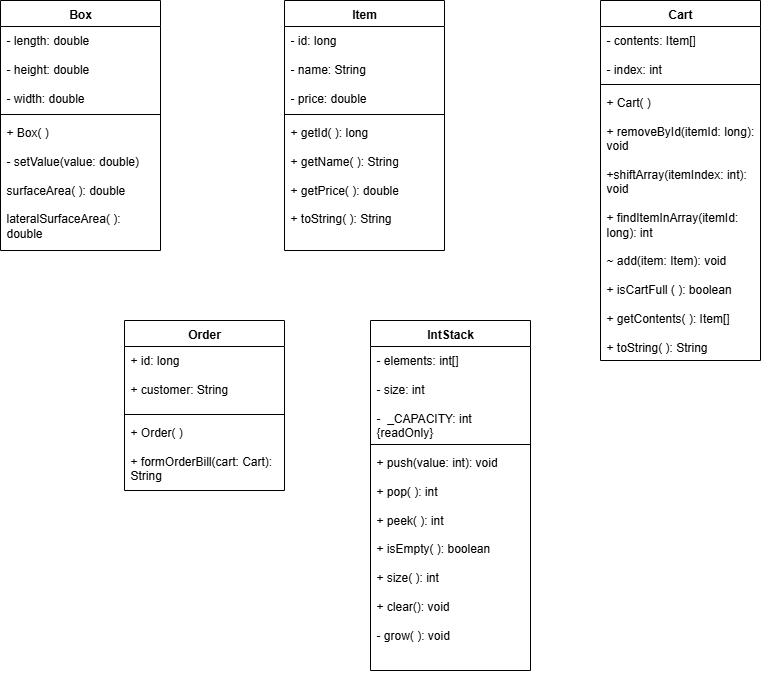

The diagram above was exported from draw.io. Its source (the exported page's mxGraphModel, read from the mxfile embedded in the PNG):
<mxGraphModel dx="1042" dy="579" grid="1" gridSize="10" guides="1" tooltips="1" connect="1" arrows="1" fold="1" page="1" pageScale="1" pageWidth="827" pageHeight="1169" math="0" shadow="0">
  <root>
    <mxCell id="0" />
    <mxCell id="1" parent="0" />
    <mxCell id="GIyB9r05w-rJm3pZfRsN-1" value="Box" style="swimlane;fontStyle=1;align=center;verticalAlign=top;childLayout=stackLayout;horizontal=1;startSize=26;horizontalStack=0;resizeParent=1;resizeParentMax=0;resizeLast=0;collapsible=1;marginBottom=0;whiteSpace=wrap;html=1;" vertex="1" parent="1">
      <mxGeometry x="50" y="60" width="160" height="250" as="geometry" />
    </mxCell>
    <mxCell id="GIyB9r05w-rJm3pZfRsN-2" value="- length: double&lt;div&gt;&lt;br&gt;&lt;/div&gt;&lt;div&gt;- height: double&lt;/div&gt;&lt;div&gt;&lt;br&gt;&lt;/div&gt;&lt;div&gt;- width: double&lt;/div&gt;" style="text;strokeColor=none;fillColor=none;align=left;verticalAlign=top;spacingLeft=4;spacingRight=4;overflow=hidden;rotatable=0;points=[[0,0.5],[1,0.5]];portConstraint=eastwest;whiteSpace=wrap;html=1;" vertex="1" parent="GIyB9r05w-rJm3pZfRsN-1">
      <mxGeometry y="26" width="160" height="84" as="geometry" />
    </mxCell>
    <mxCell id="GIyB9r05w-rJm3pZfRsN-3" value="" style="line;strokeWidth=1;fillColor=none;align=left;verticalAlign=middle;spacingTop=-1;spacingLeft=3;spacingRight=3;rotatable=0;labelPosition=right;points=[];portConstraint=eastwest;strokeColor=inherit;" vertex="1" parent="GIyB9r05w-rJm3pZfRsN-1">
      <mxGeometry y="110" width="160" height="8" as="geometry" />
    </mxCell>
    <mxCell id="GIyB9r05w-rJm3pZfRsN-4" value="&lt;div&gt;+ Box( )&lt;/div&gt;&lt;div&gt;&lt;br&gt;&lt;/div&gt;- setValue(value: double)&lt;br&gt;&lt;br&gt;surfaceArea( ): double&lt;div&gt;&lt;br&gt;&lt;/div&gt;&lt;div&gt;lateralSurfaceArea( ): double&lt;/div&gt;&lt;div&gt;&lt;br&gt;&lt;/div&gt;&lt;div&gt;volume( ): double&lt;/div&gt;" style="text;strokeColor=none;fillColor=none;align=left;verticalAlign=top;spacingLeft=4;spacingRight=4;overflow=hidden;rotatable=0;points=[[0,0.5],[1,0.5]];portConstraint=eastwest;whiteSpace=wrap;html=1;" vertex="1" parent="GIyB9r05w-rJm3pZfRsN-1">
      <mxGeometry y="118" width="160" height="132" as="geometry" />
    </mxCell>
    <mxCell id="GIyB9r05w-rJm3pZfRsN-9" value="Item" style="swimlane;fontStyle=1;align=center;verticalAlign=top;childLayout=stackLayout;horizontal=1;startSize=26;horizontalStack=0;resizeParent=1;resizeParentMax=0;resizeLast=0;collapsible=1;marginBottom=0;whiteSpace=wrap;html=1;" vertex="1" parent="1">
      <mxGeometry x="334" y="60" width="160" height="250" as="geometry" />
    </mxCell>
    <mxCell id="GIyB9r05w-rJm3pZfRsN-10" value="- id: long&lt;div&gt;&lt;br&gt;&lt;/div&gt;&lt;div&gt;- name: String&lt;/div&gt;&lt;div&gt;&lt;br&gt;&lt;/div&gt;&lt;div&gt;- price: double&lt;/div&gt;" style="text;strokeColor=none;fillColor=none;align=left;verticalAlign=top;spacingLeft=4;spacingRight=4;overflow=hidden;rotatable=0;points=[[0,0.5],[1,0.5]];portConstraint=eastwest;whiteSpace=wrap;html=1;" vertex="1" parent="GIyB9r05w-rJm3pZfRsN-9">
      <mxGeometry y="26" width="160" height="84" as="geometry" />
    </mxCell>
    <mxCell id="GIyB9r05w-rJm3pZfRsN-11" value="" style="line;strokeWidth=1;fillColor=none;align=left;verticalAlign=middle;spacingTop=-1;spacingLeft=3;spacingRight=3;rotatable=0;labelPosition=right;points=[];portConstraint=eastwest;strokeColor=inherit;" vertex="1" parent="GIyB9r05w-rJm3pZfRsN-9">
      <mxGeometry y="110" width="160" height="8" as="geometry" />
    </mxCell>
    <mxCell id="GIyB9r05w-rJm3pZfRsN-12" value="+ getId( ): long&lt;div&gt;&lt;br&gt;&lt;/div&gt;&lt;div&gt;+ getName( ): String&lt;/div&gt;&lt;div&gt;&lt;br&gt;&lt;/div&gt;&lt;div&gt;+ getPrice( ): double&lt;/div&gt;&lt;div&gt;&lt;br&gt;&lt;/div&gt;&lt;div&gt;+ toString( ): String&lt;/div&gt;" style="text;strokeColor=none;fillColor=none;align=left;verticalAlign=top;spacingLeft=4;spacingRight=4;overflow=hidden;rotatable=0;points=[[0,0.5],[1,0.5]];portConstraint=eastwest;whiteSpace=wrap;html=1;" vertex="1" parent="GIyB9r05w-rJm3pZfRsN-9">
      <mxGeometry y="118" width="160" height="132" as="geometry" />
    </mxCell>
    <mxCell id="GIyB9r05w-rJm3pZfRsN-13" value="Cart" style="swimlane;fontStyle=1;align=center;verticalAlign=top;childLayout=stackLayout;horizontal=1;startSize=26;horizontalStack=0;resizeParent=1;resizeParentMax=0;resizeLast=0;collapsible=1;marginBottom=0;whiteSpace=wrap;html=1;" vertex="1" parent="1">
      <mxGeometry x="650" y="60" width="160" height="360" as="geometry" />
    </mxCell>
    <mxCell id="GIyB9r05w-rJm3pZfRsN-14" value="- contents: Item[]&lt;div&gt;&lt;br&gt;&lt;/div&gt;&lt;div&gt;- index: int&lt;/div&gt;" style="text;strokeColor=none;fillColor=none;align=left;verticalAlign=top;spacingLeft=4;spacingRight=4;overflow=hidden;rotatable=0;points=[[0,0.5],[1,0.5]];portConstraint=eastwest;whiteSpace=wrap;html=1;" vertex="1" parent="GIyB9r05w-rJm3pZfRsN-13">
      <mxGeometry y="26" width="160" height="54" as="geometry" />
    </mxCell>
    <mxCell id="GIyB9r05w-rJm3pZfRsN-15" value="" style="line;strokeWidth=1;fillColor=none;align=left;verticalAlign=middle;spacingTop=-1;spacingLeft=3;spacingRight=3;rotatable=0;labelPosition=right;points=[];portConstraint=eastwest;strokeColor=inherit;" vertex="1" parent="GIyB9r05w-rJm3pZfRsN-13">
      <mxGeometry y="80" width="160" height="8" as="geometry" />
    </mxCell>
    <mxCell id="GIyB9r05w-rJm3pZfRsN-16" value="+ Cart( )&lt;div&gt;&lt;br&gt;&lt;/div&gt;&lt;div&gt;+ removeById(itemId: long): void&lt;/div&gt;&lt;div&gt;&lt;br&gt;&lt;/div&gt;&lt;div&gt;+shiftArray(itemIndex: int): void&lt;/div&gt;&lt;div&gt;&lt;br&gt;&lt;/div&gt;&lt;div&gt;+ findItemInArray(itemId: long): int&lt;/div&gt;&lt;div&gt;&lt;br&gt;&lt;/div&gt;&lt;div&gt;~ add(item: Item): void&lt;/div&gt;&lt;div&gt;&lt;br&gt;&lt;/div&gt;&lt;div&gt;+ isCartFull ( ): boolean&lt;/div&gt;&lt;div&gt;&lt;br&gt;&lt;/div&gt;&lt;div&gt;+ getContents( ): Item[]&lt;/div&gt;&lt;div&gt;&lt;br&gt;&lt;/div&gt;&lt;div&gt;+ toString( ): String&lt;/div&gt;" style="text;strokeColor=none;fillColor=none;align=left;verticalAlign=top;spacingLeft=4;spacingRight=4;overflow=hidden;rotatable=0;points=[[0,0.5],[1,0.5]];portConstraint=eastwest;whiteSpace=wrap;html=1;" vertex="1" parent="GIyB9r05w-rJm3pZfRsN-13">
      <mxGeometry y="88" width="160" height="272" as="geometry" />
    </mxCell>
    <mxCell id="GIyB9r05w-rJm3pZfRsN-17" value="Order" style="swimlane;fontStyle=1;align=center;verticalAlign=top;childLayout=stackLayout;horizontal=1;startSize=26;horizontalStack=0;resizeParent=1;resizeParentMax=0;resizeLast=0;collapsible=1;marginBottom=0;whiteSpace=wrap;html=1;" vertex="1" parent="1">
      <mxGeometry x="174" y="380" width="160" height="170" as="geometry" />
    </mxCell>
    <mxCell id="GIyB9r05w-rJm3pZfRsN-18" value="+ id: long&lt;div&gt;&lt;br&gt;&lt;/div&gt;&lt;div&gt;+ customer: String&lt;/div&gt;" style="text;strokeColor=none;fillColor=none;align=left;verticalAlign=top;spacingLeft=4;spacingRight=4;overflow=hidden;rotatable=0;points=[[0,0.5],[1,0.5]];portConstraint=eastwest;whiteSpace=wrap;html=1;" vertex="1" parent="GIyB9r05w-rJm3pZfRsN-17">
      <mxGeometry y="26" width="160" height="64" as="geometry" />
    </mxCell>
    <mxCell id="GIyB9r05w-rJm3pZfRsN-19" value="" style="line;strokeWidth=1;fillColor=none;align=left;verticalAlign=middle;spacingTop=-1;spacingLeft=3;spacingRight=3;rotatable=0;labelPosition=right;points=[];portConstraint=eastwest;strokeColor=inherit;" vertex="1" parent="GIyB9r05w-rJm3pZfRsN-17">
      <mxGeometry y="90" width="160" height="8" as="geometry" />
    </mxCell>
    <mxCell id="GIyB9r05w-rJm3pZfRsN-20" value="+ Order( )&lt;div&gt;&lt;br&gt;&lt;/div&gt;&lt;div&gt;+ formOrderBill(cart: Cart): String&lt;/div&gt;&lt;div&gt;&lt;br&gt;&lt;/div&gt;&lt;div&gt;&lt;br&gt;&lt;/div&gt;" style="text;strokeColor=none;fillColor=none;align=left;verticalAlign=top;spacingLeft=4;spacingRight=4;overflow=hidden;rotatable=0;points=[[0,0.5],[1,0.5]];portConstraint=eastwest;whiteSpace=wrap;html=1;" vertex="1" parent="GIyB9r05w-rJm3pZfRsN-17">
      <mxGeometry y="98" width="160" height="72" as="geometry" />
    </mxCell>
    <mxCell id="GIyB9r05w-rJm3pZfRsN-21" value="IntStack" style="swimlane;fontStyle=1;align=center;verticalAlign=top;childLayout=stackLayout;horizontal=1;startSize=26;horizontalStack=0;resizeParent=1;resizeParentMax=0;resizeLast=0;collapsible=1;marginBottom=0;whiteSpace=wrap;html=1;" vertex="1" parent="1">
      <mxGeometry x="420" y="380" width="160" height="350" as="geometry" />
    </mxCell>
    <mxCell id="GIyB9r05w-rJm3pZfRsN-22" value="- elements: int[]&lt;div&gt;&lt;br&gt;&lt;/div&gt;&lt;div&gt;- size: int&lt;/div&gt;&lt;div&gt;&lt;br&gt;&lt;/div&gt;&lt;div&gt;-&amp;nbsp; _CAPACITY: int {readOnly}&lt;/div&gt;" style="text;strokeColor=none;fillColor=none;align=left;verticalAlign=top;spacingLeft=4;spacingRight=4;overflow=hidden;rotatable=0;points=[[0,0.5],[1,0.5]];portConstraint=eastwest;whiteSpace=wrap;html=1;" vertex="1" parent="GIyB9r05w-rJm3pZfRsN-21">
      <mxGeometry y="26" width="160" height="94" as="geometry" />
    </mxCell>
    <mxCell id="GIyB9r05w-rJm3pZfRsN-23" value="" style="line;strokeWidth=1;fillColor=none;align=left;verticalAlign=middle;spacingTop=-1;spacingLeft=3;spacingRight=3;rotatable=0;labelPosition=right;points=[];portConstraint=eastwest;strokeColor=inherit;" vertex="1" parent="GIyB9r05w-rJm3pZfRsN-21">
      <mxGeometry y="120" width="160" height="8" as="geometry" />
    </mxCell>
    <mxCell id="GIyB9r05w-rJm3pZfRsN-24" value="+ push(value: int): void&lt;div&gt;&lt;br&gt;&lt;/div&gt;&lt;div&gt;+ pop( ): int&lt;/div&gt;&lt;div&gt;&lt;br&gt;&lt;/div&gt;&lt;div&gt;+ peek( ): int&lt;/div&gt;&lt;div&gt;&lt;br&gt;&lt;/div&gt;&lt;div&gt;+ isEmpty( ): boolean&lt;/div&gt;&lt;div&gt;&lt;br&gt;&lt;/div&gt;&lt;div&gt;+ size( ): int&lt;/div&gt;&lt;div&gt;&lt;br&gt;&lt;/div&gt;&lt;div&gt;+ clear(): void&lt;/div&gt;&lt;div&gt;&lt;br&gt;&lt;/div&gt;&lt;div&gt;- grow( ): void&lt;/div&gt;" style="text;strokeColor=none;fillColor=none;align=left;verticalAlign=top;spacingLeft=4;spacingRight=4;overflow=hidden;rotatable=0;points=[[0,0.5],[1,0.5]];portConstraint=eastwest;whiteSpace=wrap;html=1;" vertex="1" parent="GIyB9r05w-rJm3pZfRsN-21">
      <mxGeometry y="128" width="160" height="222" as="geometry" />
    </mxCell>
  </root>
</mxGraphModel>